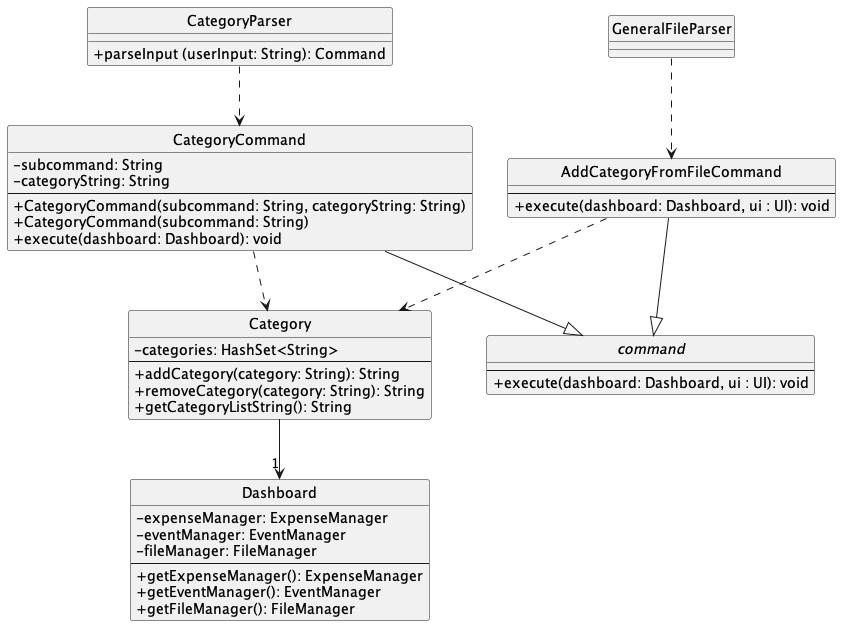

The diagram above was rendered by PlantUML. Its source (embedded in the PNG):
@startuml
hide circle
skinparam classAttributeIconSize 0
class Dashboard {
    - expenseManager: ExpenseManager
    - eventManager: EventManager
    - fileManager: FileManager
    --
    + getExpenseManager(): ExpenseManager
    + getEventManager(): EventManager
    + getFileManager(): FileManager
}
abstract class command {
    --
    + execute(dashboard: Dashboard, ui : UI): void
}
class CategoryCommand {
    - subcommand: String
    - categoryString: String
    --
    + CategoryCommand(subcommand: String, categoryString: String)
    + CategoryCommand(subcommand: String)
    + execute(dashboard: Dashboard): void
   }
class AddCategoryFromFileCommand {
    --
    + execute(dashboard: Dashboard, ui : UI): void
}
class CategoryParser {
    + parseInput (userInput: String): Command
}
class GeneralFileParser
class Category {
     - categories: HashSet<String>
     --
     + addCategory(category: String): String
     + removeCategory(category: String): String
     + getCategoryListString(): String
}
AddCategoryFromFileCommand --|> command
CategoryCommand --|> command
Category --> "1"  Dashboard
CategoryParser -[dashed]-> CategoryCommand
CategoryCommand -[dashed]->  Category
AddCategoryFromFileCommand -[dashed]-> Category
GeneralFileParser -[dashed]-> AddCategoryFromFileCommand
@enduml